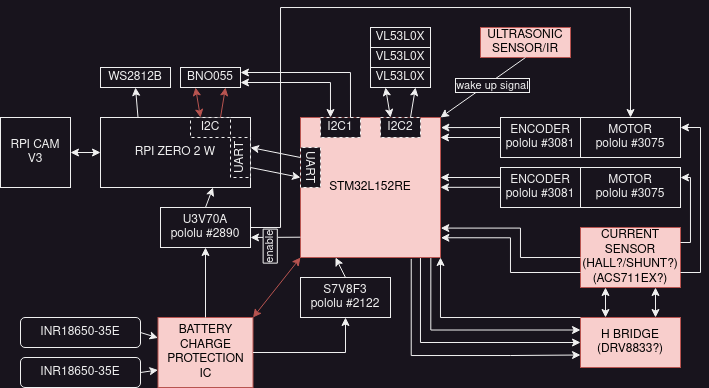

The diagram above was exported from draw.io. Its source (the exported page's mxGraphModel, read from the mxfile embedded in the PNG):
<mxGraphModel dx="989" dy="501" grid="1" gridSize="10" guides="1" tooltips="1" connect="1" arrows="1" fold="1" page="1" pageScale="1" pageWidth="827" pageHeight="1169" math="0" shadow="0">
  <root>
    <mxCell id="0" />
    <mxCell id="1" parent="0" />
    <mxCell id="kblaAlUt2YU5-3huf7GQ-1" value="&lt;font color=&quot;#000000&quot;&gt;STM32L152RE&lt;/font&gt;" style="whiteSpace=wrap;html=1;aspect=fixed;fillColor=#f8cecc;strokeColor=#b85450;" parent="1" vertex="1">
      <mxGeometry x="400" y="440" width="140" height="140" as="geometry" />
    </mxCell>
    <mxCell id="kblaAlUt2YU5-3huf7GQ-2" value="I2C1" style="rounded=0;whiteSpace=wrap;html=1;dashed=1;" parent="1" vertex="1">
      <mxGeometry x="420" y="440" width="40" height="20" as="geometry" />
    </mxCell>
    <mxCell id="kblaAlUt2YU5-3huf7GQ-3" value="I2C2" style="rounded=0;whiteSpace=wrap;html=1;dashed=1;" parent="1" vertex="1">
      <mxGeometry x="480" y="440" width="40" height="20" as="geometry" />
    </mxCell>
    <mxCell id="kblaAlUt2YU5-3huf7GQ-5" value="RPI ZERO 2 W" style="rounded=0;whiteSpace=wrap;html=1;" parent="1" vertex="1">
      <mxGeometry x="200" y="440" width="150" height="70" as="geometry" />
    </mxCell>
    <mxCell id="kblaAlUt2YU5-3huf7GQ-6" value="RPI CAM&lt;br&gt;V3" style="whiteSpace=wrap;html=1;aspect=fixed;" parent="1" vertex="1">
      <mxGeometry x="100" y="440" width="70" height="70" as="geometry" />
    </mxCell>
    <mxCell id="kblaAlUt2YU5-3huf7GQ-7" value="VL53L0X" style="rounded=0;whiteSpace=wrap;html=1;" parent="1" vertex="1">
      <mxGeometry x="470" y="390" width="60" height="20" as="geometry" />
    </mxCell>
    <mxCell id="kblaAlUt2YU5-3huf7GQ-8" value="VL53L0X" style="rounded=0;whiteSpace=wrap;html=1;" parent="1" vertex="1">
      <mxGeometry x="470" y="350" width="60" height="20" as="geometry" />
    </mxCell>
    <mxCell id="kblaAlUt2YU5-3huf7GQ-9" value="VL53L0X" style="rounded=0;whiteSpace=wrap;html=1;" parent="1" vertex="1">
      <mxGeometry x="470" y="370" width="60" height="20" as="geometry" />
    </mxCell>
    <mxCell id="kblaAlUt2YU5-3huf7GQ-10" value="I2C" style="rounded=0;whiteSpace=wrap;html=1;dashed=1;" parent="1" vertex="1">
      <mxGeometry x="290" y="440" width="40" height="20" as="geometry" />
    </mxCell>
    <mxCell id="kblaAlUt2YU5-3huf7GQ-11" value="BNO055" style="rounded=0;whiteSpace=wrap;html=1;" parent="1" vertex="1">
      <mxGeometry x="280" y="390" width="60" height="20" as="geometry" />
    </mxCell>
    <mxCell id="kblaAlUt2YU5-3huf7GQ-13" value="WS2812B" style="rounded=0;whiteSpace=wrap;html=1;" parent="1" vertex="1">
      <mxGeometry x="200" y="390" width="70" height="20" as="geometry" />
    </mxCell>
    <mxCell id="kblaAlUt2YU5-3huf7GQ-15" value="UART" style="rounded=0;whiteSpace=wrap;html=1;dashed=1;rotation=-90;" parent="1" vertex="1">
      <mxGeometry x="320" y="470" width="40" height="20" as="geometry" />
    </mxCell>
    <mxCell id="kblaAlUt2YU5-3huf7GQ-16" value="UART" style="rounded=0;whiteSpace=wrap;html=1;dashed=1;rotation=90;" parent="1" vertex="1">
      <mxGeometry x="390" y="480" width="40" height="20" as="geometry" />
    </mxCell>
    <mxCell id="kblaAlUt2YU5-3huf7GQ-17" value="ENCODER&lt;br&gt;pololu #3081" style="rounded=0;whiteSpace=wrap;html=1;" parent="1" vertex="1">
      <mxGeometry x="600" y="490" width="80" height="40" as="geometry" />
    </mxCell>
    <mxCell id="kblaAlUt2YU5-3huf7GQ-18" value="U3V70A&lt;br&gt;pololu #2890" style="rounded=0;whiteSpace=wrap;html=1;" parent="1" vertex="1">
      <mxGeometry x="260" y="530" width="90" height="40" as="geometry" />
    </mxCell>
    <mxCell id="kblaAlUt2YU5-3huf7GQ-19" value="ENCODER&lt;br&gt;pololu #3081" style="rounded=0;whiteSpace=wrap;html=1;" parent="1" vertex="1">
      <mxGeometry x="600" y="440" width="80" height="40" as="geometry" />
    </mxCell>
    <mxCell id="kblaAlUt2YU5-3huf7GQ-21" value="MOTOR&lt;br&gt;pololu #3075" style="rounded=0;whiteSpace=wrap;html=1;" parent="1" vertex="1">
      <mxGeometry x="680" y="440" width="100" height="40" as="geometry" />
    </mxCell>
    <mxCell id="kblaAlUt2YU5-3huf7GQ-22" value="MOTOR&lt;br&gt;pololu #3075" style="rounded=0;whiteSpace=wrap;html=1;" parent="1" vertex="1">
      <mxGeometry x="680" y="490" width="100" height="40" as="geometry" />
    </mxCell>
    <mxCell id="kblaAlUt2YU5-3huf7GQ-23" value="S7V8F3&lt;br&gt;pololu #2122" style="rounded=0;whiteSpace=wrap;html=1;" parent="1" vertex="1">
      <mxGeometry x="400" y="600" width="90" height="40" as="geometry" />
    </mxCell>
    <mxCell id="kblaAlUt2YU5-3huf7GQ-25" value="BATTERY&lt;br style=&quot;border-color: var(--border-color);&quot;&gt;CHARGE&lt;br style=&quot;border-color: var(--border-color);&quot;&gt;PROTECTION&lt;br style=&quot;border-color: var(--border-color);&quot;&gt;IC" style="rounded=0;whiteSpace=wrap;html=1;fillColor=#f8cecc;strokeColor=#b85450;fontColor=#000000;" parent="1" vertex="1">
      <mxGeometry x="257.5" y="640" width="95" height="70" as="geometry" />
    </mxCell>
    <mxCell id="kblaAlUt2YU5-3huf7GQ-26" value="INR18650-35E" style="rounded=1;whiteSpace=wrap;html=1;" parent="1" vertex="1">
      <mxGeometry x="120" y="640" width="120" height="30" as="geometry" />
    </mxCell>
    <mxCell id="kblaAlUt2YU5-3huf7GQ-27" value="INR18650-35E" style="rounded=1;whiteSpace=wrap;html=1;" parent="1" vertex="1">
      <mxGeometry x="120" y="680" width="120" height="30" as="geometry" />
    </mxCell>
    <mxCell id="kblaAlUt2YU5-3huf7GQ-28" value="CURRENT&lt;br&gt;SENSOR&lt;br&gt;(HALL?/SHUNT?)&lt;br&gt;(ACS711EX?)" style="rounded=0;whiteSpace=wrap;html=1;fillColor=#f8cecc;strokeColor=#b85450;fontColor=#000000;" parent="1" vertex="1">
      <mxGeometry x="680" y="550" width="100" height="60" as="geometry" />
    </mxCell>
    <mxCell id="kblaAlUt2YU5-3huf7GQ-30" value="H BRIDGE&lt;br&gt;(DRV8833?)" style="rounded=0;whiteSpace=wrap;html=1;fillColor=#f8cecc;strokeColor=#b85450;fontColor=#000000;" parent="1" vertex="1">
      <mxGeometry x="680" y="640" width="100" height="50" as="geometry" />
    </mxCell>
    <mxCell id="kblaAlUt2YU5-3huf7GQ-31" value="" style="endArrow=classic;startArrow=classic;html=1;rounded=0;exitX=1;exitY=0.5;exitDx=0;exitDy=0;entryX=0;entryY=0.5;entryDx=0;entryDy=0;" parent="1" source="kblaAlUt2YU5-3huf7GQ-6" target="kblaAlUt2YU5-3huf7GQ-5" edge="1">
      <mxGeometry width="50" height="50" relative="1" as="geometry">
        <mxPoint x="230" y="490" as="sourcePoint" />
        <mxPoint x="280" y="440" as="targetPoint" />
      </mxGeometry>
    </mxCell>
    <mxCell id="kblaAlUt2YU5-3huf7GQ-32" value="" style="endArrow=classic;html=1;rounded=0;exitX=0.25;exitY=0;exitDx=0;exitDy=0;entryX=0.5;entryY=1;entryDx=0;entryDy=0;" parent="1" source="kblaAlUt2YU5-3huf7GQ-5" target="kblaAlUt2YU5-3huf7GQ-13" edge="1">
      <mxGeometry width="50" height="50" relative="1" as="geometry">
        <mxPoint x="270" y="470" as="sourcePoint" />
        <mxPoint x="320" y="420" as="targetPoint" />
      </mxGeometry>
    </mxCell>
    <mxCell id="kblaAlUt2YU5-3huf7GQ-34" value="" style="endArrow=classic;startArrow=classic;html=1;rounded=0;exitX=0.25;exitY=0;exitDx=0;exitDy=0;entryX=0.25;entryY=1;entryDx=0;entryDy=0;fillColor=#f8cecc;strokeColor=#b85450;" parent="1" source="kblaAlUt2YU5-3huf7GQ-10" target="kblaAlUt2YU5-3huf7GQ-11" edge="1">
      <mxGeometry width="50" height="50" relative="1" as="geometry">
        <mxPoint x="270" y="470" as="sourcePoint" />
        <mxPoint x="320" y="420" as="targetPoint" />
      </mxGeometry>
    </mxCell>
    <mxCell id="kblaAlUt2YU5-3huf7GQ-35" value="" style="endArrow=classic;html=1;rounded=0;exitX=0.75;exitY=0;exitDx=0;exitDy=0;entryX=0.75;entryY=1;entryDx=0;entryDy=0;fillColor=#f8cecc;strokeColor=#b85450;" parent="1" source="kblaAlUt2YU5-3huf7GQ-10" target="kblaAlUt2YU5-3huf7GQ-11" edge="1">
      <mxGeometry width="50" height="50" relative="1" as="geometry">
        <mxPoint x="330" y="470" as="sourcePoint" />
        <mxPoint x="380" y="420" as="targetPoint" />
      </mxGeometry>
    </mxCell>
    <mxCell id="kblaAlUt2YU5-3huf7GQ-36" value="" style="endArrow=classic;startArrow=classic;html=1;rounded=0;exitX=0.25;exitY=0;exitDx=0;exitDy=0;entryX=0.25;entryY=1;entryDx=0;entryDy=0;" parent="1" source="kblaAlUt2YU5-3huf7GQ-3" target="kblaAlUt2YU5-3huf7GQ-7" edge="1">
      <mxGeometry width="50" height="50" relative="1" as="geometry">
        <mxPoint x="480" y="430" as="sourcePoint" />
        <mxPoint x="480" y="380" as="targetPoint" />
      </mxGeometry>
    </mxCell>
    <mxCell id="kblaAlUt2YU5-3huf7GQ-37" value="" style="endArrow=classic;html=1;rounded=0;exitX=0.75;exitY=0;exitDx=0;exitDy=0;entryX=0.75;entryY=1;entryDx=0;entryDy=0;" parent="1" source="kblaAlUt2YU5-3huf7GQ-3" target="kblaAlUt2YU5-3huf7GQ-7" edge="1">
      <mxGeometry width="50" height="50" relative="1" as="geometry">
        <mxPoint x="440" y="440" as="sourcePoint" />
        <mxPoint x="490" y="390" as="targetPoint" />
      </mxGeometry>
    </mxCell>
    <mxCell id="kblaAlUt2YU5-3huf7GQ-38" value="" style="endArrow=classic;startArrow=classic;html=1;rounded=0;exitX=1;exitY=0.75;exitDx=0;exitDy=0;entryX=0.25;entryY=0;entryDx=0;entryDy=0;edgeStyle=orthogonalEdgeStyle;" parent="1" source="kblaAlUt2YU5-3huf7GQ-11" target="kblaAlUt2YU5-3huf7GQ-2" edge="1">
      <mxGeometry width="50" height="50" relative="1" as="geometry">
        <mxPoint x="380" y="440" as="sourcePoint" />
        <mxPoint x="430" y="390" as="targetPoint" />
      </mxGeometry>
    </mxCell>
    <mxCell id="kblaAlUt2YU5-3huf7GQ-39" value="" style="endArrow=classic;html=1;rounded=0;entryX=1;entryY=0.25;entryDx=0;entryDy=0;exitX=0.75;exitY=0;exitDx=0;exitDy=0;edgeStyle=orthogonalEdgeStyle;" parent="1" source="kblaAlUt2YU5-3huf7GQ-2" target="kblaAlUt2YU5-3huf7GQ-11" edge="1">
      <mxGeometry width="50" height="50" relative="1" as="geometry">
        <mxPoint x="360" y="430" as="sourcePoint" />
        <mxPoint x="410" y="380" as="targetPoint" />
      </mxGeometry>
    </mxCell>
    <mxCell id="kblaAlUt2YU5-3huf7GQ-40" value="" style="endArrow=classic;html=1;rounded=0;exitX=0.25;exitY=1;exitDx=0;exitDy=0;entryX=0.75;entryY=1;entryDx=0;entryDy=0;" parent="1" source="kblaAlUt2YU5-3huf7GQ-16" target="kblaAlUt2YU5-3huf7GQ-15" edge="1">
      <mxGeometry width="50" height="50" relative="1" as="geometry">
        <mxPoint x="430" y="510" as="sourcePoint" />
        <mxPoint x="480" y="460" as="targetPoint" />
      </mxGeometry>
    </mxCell>
    <mxCell id="kblaAlUt2YU5-3huf7GQ-41" value="" style="endArrow=classic;html=1;rounded=0;exitX=0.25;exitY=1;exitDx=0;exitDy=0;entryX=0.75;entryY=1;entryDx=0;entryDy=0;" parent="1" source="kblaAlUt2YU5-3huf7GQ-15" target="kblaAlUt2YU5-3huf7GQ-16" edge="1">
      <mxGeometry width="50" height="50" relative="1" as="geometry">
        <mxPoint x="390" y="520" as="sourcePoint" />
        <mxPoint x="440" y="470" as="targetPoint" />
      </mxGeometry>
    </mxCell>
    <mxCell id="kblaAlUt2YU5-3huf7GQ-42" value="" style="endArrow=classic;html=1;rounded=0;exitX=0;exitY=0.25;exitDx=0;exitDy=0;entryX=1.003;entryY=0.072;entryDx=0;entryDy=0;entryPerimeter=0;" parent="1" source="kblaAlUt2YU5-3huf7GQ-19" target="kblaAlUt2YU5-3huf7GQ-1" edge="1">
      <mxGeometry width="50" height="50" relative="1" as="geometry">
        <mxPoint x="620" y="415" as="sourcePoint" />
        <mxPoint x="560" y="460" as="targetPoint" />
      </mxGeometry>
    </mxCell>
    <mxCell id="kblaAlUt2YU5-3huf7GQ-43" value="" style="endArrow=classic;html=1;rounded=0;exitX=0;exitY=0.25;exitDx=0;exitDy=0;entryX=1.003;entryY=0.072;entryDx=0;entryDy=0;entryPerimeter=0;" parent="1" edge="1">
      <mxGeometry width="50" height="50" relative="1" as="geometry">
        <mxPoint x="600" y="460" as="sourcePoint" />
        <mxPoint x="540" y="460" as="targetPoint" />
      </mxGeometry>
    </mxCell>
    <mxCell id="kblaAlUt2YU5-3huf7GQ-44" value="" style="endArrow=classic;html=1;rounded=0;exitX=0;exitY=0.25;exitDx=0;exitDy=0;entryX=1.003;entryY=0.072;entryDx=0;entryDy=0;entryPerimeter=0;" parent="1" edge="1">
      <mxGeometry width="50" height="50" relative="1" as="geometry">
        <mxPoint x="600" y="500" as="sourcePoint" />
        <mxPoint x="540" y="500" as="targetPoint" />
      </mxGeometry>
    </mxCell>
    <mxCell id="kblaAlUt2YU5-3huf7GQ-45" value="" style="endArrow=classic;html=1;rounded=0;exitX=0;exitY=0.25;exitDx=0;exitDy=0;entryX=1.003;entryY=0.072;entryDx=0;entryDy=0;entryPerimeter=0;" parent="1" edge="1">
      <mxGeometry width="50" height="50" relative="1" as="geometry">
        <mxPoint x="600" y="509.84" as="sourcePoint" />
        <mxPoint x="540" y="509.84" as="targetPoint" />
      </mxGeometry>
    </mxCell>
    <mxCell id="kblaAlUt2YU5-3huf7GQ-46" value="" style="endArrow=classic;html=1;rounded=0;exitX=1;exitY=0.5;exitDx=0;exitDy=0;" parent="1" source="kblaAlUt2YU5-3huf7GQ-26" target="kblaAlUt2YU5-3huf7GQ-25" edge="1">
      <mxGeometry width="50" height="50" relative="1" as="geometry">
        <mxPoint x="260" y="630" as="sourcePoint" />
        <mxPoint x="310" y="580" as="targetPoint" />
      </mxGeometry>
    </mxCell>
    <mxCell id="kblaAlUt2YU5-3huf7GQ-48" value="" style="endArrow=classic;html=1;rounded=0;exitX=1;exitY=0.5;exitDx=0;exitDy=0;entryX=0;entryY=0.75;entryDx=0;entryDy=0;" parent="1" source="kblaAlUt2YU5-3huf7GQ-27" target="kblaAlUt2YU5-3huf7GQ-25" edge="1">
      <mxGeometry width="50" height="50" relative="1" as="geometry">
        <mxPoint x="310" y="660" as="sourcePoint" />
        <mxPoint x="360" y="610" as="targetPoint" />
      </mxGeometry>
    </mxCell>
    <mxCell id="kblaAlUt2YU5-3huf7GQ-49" value="" style="endArrow=classic;html=1;rounded=0;exitX=0.5;exitY=0;exitDx=0;exitDy=0;entryX=0.5;entryY=1;entryDx=0;entryDy=0;" parent="1" source="kblaAlUt2YU5-3huf7GQ-25" target="kblaAlUt2YU5-3huf7GQ-18" edge="1">
      <mxGeometry width="50" height="50" relative="1" as="geometry">
        <mxPoint x="320" y="600" as="sourcePoint" />
        <mxPoint x="370" y="550" as="targetPoint" />
      </mxGeometry>
    </mxCell>
    <mxCell id="kblaAlUt2YU5-3huf7GQ-50" value="" style="endArrow=classic;html=1;rounded=0;exitX=1;exitY=0.5;exitDx=0;exitDy=0;entryX=0.5;entryY=1;entryDx=0;entryDy=0;edgeStyle=orthogonalEdgeStyle;" parent="1" source="kblaAlUt2YU5-3huf7GQ-25" target="kblaAlUt2YU5-3huf7GQ-23" edge="1">
      <mxGeometry width="50" height="50" relative="1" as="geometry">
        <mxPoint x="430" y="710" as="sourcePoint" />
        <mxPoint x="480" y="660" as="targetPoint" />
      </mxGeometry>
    </mxCell>
    <mxCell id="kblaAlUt2YU5-3huf7GQ-51" value="" style="endArrow=classic;html=1;rounded=0;exitX=0.5;exitY=0;exitDx=0;exitDy=0;entryX=0.25;entryY=1;entryDx=0;entryDy=0;" parent="1" source="kblaAlUt2YU5-3huf7GQ-23" target="kblaAlUt2YU5-3huf7GQ-1" edge="1">
      <mxGeometry width="50" height="50" relative="1" as="geometry">
        <mxPoint x="440" y="620" as="sourcePoint" />
        <mxPoint x="490" y="570" as="targetPoint" />
      </mxGeometry>
    </mxCell>
    <mxCell id="kblaAlUt2YU5-3huf7GQ-52" value="" style="endArrow=classic;html=1;rounded=0;exitX=0.5;exitY=0;exitDx=0;exitDy=0;entryX=0.75;entryY=1;entryDx=0;entryDy=0;" parent="1" source="kblaAlUt2YU5-3huf7GQ-18" target="kblaAlUt2YU5-3huf7GQ-5" edge="1">
      <mxGeometry width="50" height="50" relative="1" as="geometry">
        <mxPoint x="290" y="560" as="sourcePoint" />
        <mxPoint x="340" y="510" as="targetPoint" />
      </mxGeometry>
    </mxCell>
    <mxCell id="kblaAlUt2YU5-3huf7GQ-53" value="ULTRASONIC&lt;br&gt;SENSOR/IR" style="rounded=0;whiteSpace=wrap;html=1;fillColor=#f8cecc;strokeColor=#b85450;fontColor=#000000;" parent="1" vertex="1">
      <mxGeometry x="580" y="350" width="90" height="30" as="geometry" />
    </mxCell>
    <mxCell id="kblaAlUt2YU5-3huf7GQ-54" value="" style="endArrow=classic;html=1;rounded=0;exitX=0.5;exitY=1;exitDx=0;exitDy=0;entryX=1;entryY=0;entryDx=0;entryDy=0;" parent="1" source="kblaAlUt2YU5-3huf7GQ-53" target="kblaAlUt2YU5-3huf7GQ-1" edge="1">
      <mxGeometry width="50" height="50" relative="1" as="geometry">
        <mxPoint x="630" y="430" as="sourcePoint" />
        <mxPoint x="680" y="380" as="targetPoint" />
      </mxGeometry>
    </mxCell>
    <mxCell id="kblaAlUt2YU5-3huf7GQ-55" value="wake up signal" style="edgeLabel;html=1;align=center;verticalAlign=middle;resizable=0;points=[];labelBorderColor=default;" parent="kblaAlUt2YU5-3huf7GQ-54" vertex="1" connectable="0">
      <mxGeometry x="-0.1624" y="3" relative="1" as="geometry">
        <mxPoint as="offset" />
      </mxGeometry>
    </mxCell>
    <mxCell id="kblaAlUt2YU5-3huf7GQ-59" value="" style="endArrow=classic;html=1;rounded=0;exitX=1;exitY=0.75;exitDx=0;exitDy=0;entryX=1;entryY=0.25;entryDx=0;entryDy=0;" parent="1" source="kblaAlUt2YU5-3huf7GQ-28" target="kblaAlUt2YU5-3huf7GQ-21" edge="1">
      <mxGeometry width="50" height="50" relative="1" as="geometry">
        <mxPoint x="790" y="590" as="sourcePoint" />
        <mxPoint x="810" y="450" as="targetPoint" />
        <Array as="points">
          <mxPoint x="800" y="595" />
          <mxPoint x="800" y="450" />
        </Array>
      </mxGeometry>
    </mxCell>
    <mxCell id="kblaAlUt2YU5-3huf7GQ-60" value="" style="endArrow=classic;html=1;rounded=0;exitX=1;exitY=0.25;exitDx=0;exitDy=0;entryX=1;entryY=0.25;entryDx=0;entryDy=0;edgeStyle=orthogonalEdgeStyle;" parent="1" source="kblaAlUt2YU5-3huf7GQ-28" target="kblaAlUt2YU5-3huf7GQ-22" edge="1">
      <mxGeometry width="50" height="50" relative="1" as="geometry">
        <mxPoint x="780" y="570" as="sourcePoint" />
        <mxPoint x="830" y="520" as="targetPoint" />
      </mxGeometry>
    </mxCell>
    <mxCell id="kblaAlUt2YU5-3huf7GQ-61" value="" style="endArrow=classic;startArrow=classic;html=1;rounded=0;entryX=0.25;entryY=1;entryDx=0;entryDy=0;exitX=0.25;exitY=0;exitDx=0;exitDy=0;" parent="1" source="kblaAlUt2YU5-3huf7GQ-30" target="kblaAlUt2YU5-3huf7GQ-28" edge="1">
      <mxGeometry width="50" height="50" relative="1" as="geometry">
        <mxPoint x="650" y="660" as="sourcePoint" />
        <mxPoint x="700" y="610" as="targetPoint" />
      </mxGeometry>
    </mxCell>
    <mxCell id="kblaAlUt2YU5-3huf7GQ-62" value="" style="endArrow=classic;startArrow=classic;html=1;rounded=0;entryX=0.75;entryY=1;entryDx=0;entryDy=0;exitX=0.75;exitY=0;exitDx=0;exitDy=0;" parent="1" source="kblaAlUt2YU5-3huf7GQ-30" target="kblaAlUt2YU5-3huf7GQ-28" edge="1">
      <mxGeometry width="50" height="50" relative="1" as="geometry">
        <mxPoint x="800" y="650" as="sourcePoint" />
        <mxPoint x="800" y="620" as="targetPoint" />
      </mxGeometry>
    </mxCell>
    <mxCell id="kblaAlUt2YU5-3huf7GQ-70" value="" style="endArrow=classic;html=1;rounded=0;exitX=0.931;exitY=1.004;exitDx=0;exitDy=0;exitPerimeter=0;entryX=0;entryY=0.25;entryDx=0;entryDy=0;edgeStyle=orthogonalEdgeStyle;" parent="1" source="kblaAlUt2YU5-3huf7GQ-1" target="kblaAlUt2YU5-3huf7GQ-30" edge="1">
      <mxGeometry width="50" height="50" relative="1" as="geometry">
        <mxPoint x="540" y="650" as="sourcePoint" />
        <mxPoint x="590" y="600" as="targetPoint" />
      </mxGeometry>
    </mxCell>
    <mxCell id="kblaAlUt2YU5-3huf7GQ-71" value="" style="endArrow=classic;html=1;rounded=0;exitX=0.857;exitY=1.004;exitDx=0;exitDy=0;exitPerimeter=0;entryX=0;entryY=0.5;entryDx=0;entryDy=0;edgeStyle=orthogonalEdgeStyle;" parent="1" source="kblaAlUt2YU5-3huf7GQ-1" target="kblaAlUt2YU5-3huf7GQ-30" edge="1">
      <mxGeometry width="50" height="50" relative="1" as="geometry">
        <mxPoint x="600" y="630" as="sourcePoint" />
        <mxPoint x="650" y="580" as="targetPoint" />
      </mxGeometry>
    </mxCell>
    <mxCell id="kblaAlUt2YU5-3huf7GQ-72" value="" style="endArrow=classic;html=1;rounded=0;exitX=0.791;exitY=1.01;exitDx=0;exitDy=0;exitPerimeter=0;entryX=0;entryY=0.75;entryDx=0;entryDy=0;edgeStyle=orthogonalEdgeStyle;" parent="1" source="kblaAlUt2YU5-3huf7GQ-1" target="kblaAlUt2YU5-3huf7GQ-30" edge="1">
      <mxGeometry width="50" height="50" relative="1" as="geometry">
        <mxPoint x="590" y="620" as="sourcePoint" />
        <mxPoint x="640" y="570" as="targetPoint" />
        <Array as="points">
          <mxPoint x="511" y="678" />
          <mxPoint x="610" y="678" />
        </Array>
      </mxGeometry>
    </mxCell>
    <mxCell id="kblaAlUt2YU5-3huf7GQ-73" value="" style="endArrow=classic;html=1;rounded=0;exitX=0;exitY=0;exitDx=0;exitDy=0;entryX=1;entryY=1;entryDx=0;entryDy=0;edgeStyle=orthogonalEdgeStyle;" parent="1" source="kblaAlUt2YU5-3huf7GQ-30" target="kblaAlUt2YU5-3huf7GQ-1" edge="1">
      <mxGeometry width="50" height="50" relative="1" as="geometry">
        <mxPoint x="570" y="580" as="sourcePoint" />
        <mxPoint x="620" y="530" as="targetPoint" />
        <Array as="points">
          <mxPoint x="540" y="640" />
        </Array>
      </mxGeometry>
    </mxCell>
    <mxCell id="kblaAlUt2YU5-3huf7GQ-76" value="" style="endArrow=classic;html=1;rounded=0;exitX=0;exitY=0.75;exitDx=0;exitDy=0;entryX=1.003;entryY=0.859;entryDx=0;entryDy=0;entryPerimeter=0;edgeStyle=orthogonalEdgeStyle;" parent="1" source="kblaAlUt2YU5-3huf7GQ-28" target="kblaAlUt2YU5-3huf7GQ-1" edge="1">
      <mxGeometry width="50" height="50" relative="1" as="geometry">
        <mxPoint x="580" y="620" as="sourcePoint" />
        <mxPoint x="630" y="570" as="targetPoint" />
      </mxGeometry>
    </mxCell>
    <mxCell id="kblaAlUt2YU5-3huf7GQ-77" value="" style="endArrow=classic;html=1;rounded=0;exitX=0;exitY=0.5;exitDx=0;exitDy=0;entryX=1.002;entryY=0.79;entryDx=0;entryDy=0;entryPerimeter=0;edgeStyle=orthogonalEdgeStyle;" parent="1" source="kblaAlUt2YU5-3huf7GQ-28" target="kblaAlUt2YU5-3huf7GQ-1" edge="1">
      <mxGeometry width="50" height="50" relative="1" as="geometry">
        <mxPoint x="620" y="590" as="sourcePoint" />
        <mxPoint x="670" y="540" as="targetPoint" />
        <Array as="points">
          <mxPoint x="620" y="580" />
          <mxPoint x="620" y="551" />
        </Array>
      </mxGeometry>
    </mxCell>
    <mxCell id="kblaAlUt2YU5-3huf7GQ-78" value="" style="endArrow=classic;html=1;rounded=0;exitX=1;exitY=0.5;exitDx=0;exitDy=0;entryX=0.5;entryY=0;entryDx=0;entryDy=0;edgeStyle=orthogonalEdgeStyle;" parent="1" source="kblaAlUt2YU5-3huf7GQ-18" target="kblaAlUt2YU5-3huf7GQ-21" edge="1">
      <mxGeometry width="50" height="50" relative="1" as="geometry">
        <mxPoint x="370" y="570" as="sourcePoint" />
        <mxPoint x="420" y="520" as="targetPoint" />
        <Array as="points">
          <mxPoint x="380" y="550" />
          <mxPoint x="380" y="330" />
          <mxPoint x="730" y="330" />
        </Array>
      </mxGeometry>
    </mxCell>
    <mxCell id="kblaAlUt2YU5-3huf7GQ-79" value="" style="endArrow=classic;startArrow=classic;html=1;rounded=0;exitX=1;exitY=0;exitDx=0;exitDy=0;fillColor=#f8cecc;strokeColor=#b85450;" parent="1" source="kblaAlUt2YU5-3huf7GQ-25" edge="1">
      <mxGeometry width="50" height="50" relative="1" as="geometry">
        <mxPoint x="350" y="630" as="sourcePoint" />
        <mxPoint x="400" y="580" as="targetPoint" />
      </mxGeometry>
    </mxCell>
    <mxCell id="a7E_UDizkcMAXq49QgrI-1" value="" style="endArrow=classic;html=1;rounded=0;entryX=1;entryY=0.75;entryDx=0;entryDy=0;exitX=0;exitY=0.855;exitDx=0;exitDy=0;exitPerimeter=0;" edge="1" parent="1" source="kblaAlUt2YU5-3huf7GQ-1" target="kblaAlUt2YU5-3huf7GQ-18">
      <mxGeometry width="50" height="50" relative="1" as="geometry">
        <mxPoint x="360" y="600" as="sourcePoint" />
        <mxPoint x="410" y="550" as="targetPoint" />
      </mxGeometry>
    </mxCell>
    <mxCell id="a7E_UDizkcMAXq49QgrI-2" value="&lt;div&gt;enable&lt;/div&gt;" style="edgeLabel;html=1;align=center;verticalAlign=middle;resizable=0;points=[];rotation=-90;labelBorderColor=default;" vertex="1" connectable="0" parent="a7E_UDizkcMAXq49QgrI-1">
      <mxGeometry x="-0.4023" relative="1" as="geometry">
        <mxPoint x="-15" y="10" as="offset" />
      </mxGeometry>
    </mxCell>
  </root>
</mxGraphModel>